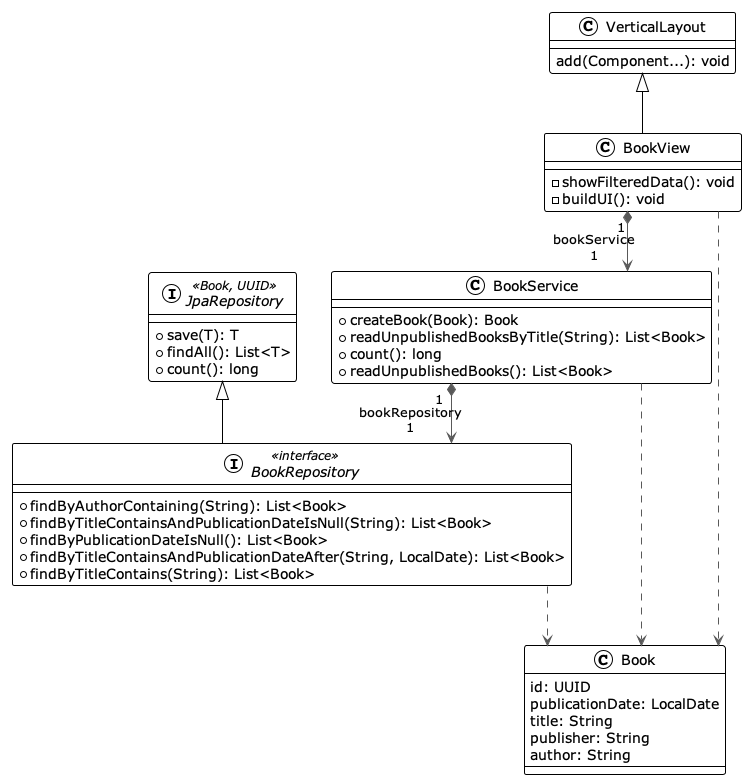

The diagram above was rendered by PlantUML. Its source (embedded in the PNG):
@startuml

!theme plain
top to bottom direction
skinparam linetype ortho

class Book {
   id: UUID
   publicationDate: LocalDate
   title: String
   publisher: String
   author: String
}

interface JpaRepository << Book, UUID >> {
  + save(T): T
  + findAll(): List<T>
  + count(): long
}

interface BookRepository << interface >> extends JpaRepository{
  + findByAuthorContaining(String): List<Book>
  + findByTitleContainsAndPublicationDateIsNull(String): List<Book>
  + findByPublicationDateIsNull(): List<Book>
  + findByTitleContainsAndPublicationDateAfter(String, LocalDate): List<Book>
  + findByTitleContains(String): List<Book>
}
class BookService {
  + createBook(Book): Book
  + readUnpublishedBooksByTitle(String): List<Book>
  + count(): long
  + readUnpublishedBooks(): List<Book>
}

class VerticalLayout{
    add(Component...): void
}

class BookView extends VerticalLayout{
  - showFilteredData(): void
  - buildUI(): void
}

BookRepository  -[#595959,dashed]->  Book           
BookService     -[#595959,dashed]->  Book           
BookService    "1" *-[#595959,plain]-> "bookRepository\n1" BookRepository 
BookView        -[#595959,dashed]->  Book           
BookView       "1" *-[#595959,plain]-> "bookService\n1" BookService    
@enduml